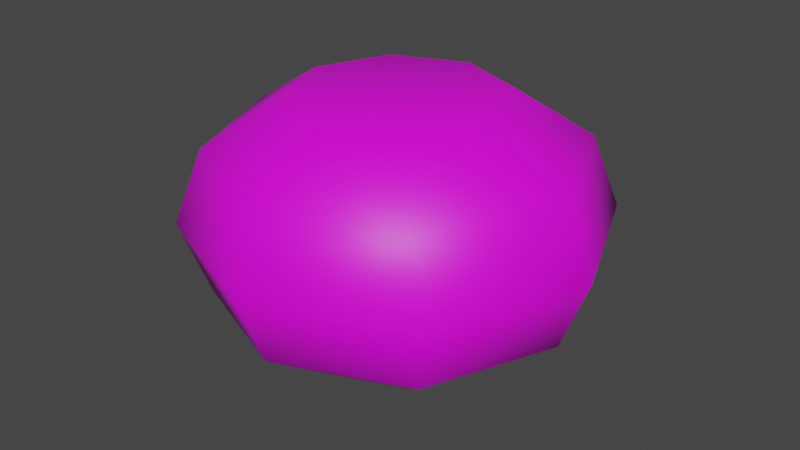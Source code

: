 # Source: orange.blend  (saved by Blender 2.81.16; exported with 4.5.12 LTS)
import bpy
from mathutils import Matrix  # noqa: F401  (used for matrix-valued properties, if any)

bpy.ops.wm.read_factory_settings(use_empty=True)
scene = bpy.context.scene
scene.name = 'Scene'

# ---- collections
col_collection = bpy.data.collections.new('Collection'); scene.collection.children.link(col_collection)

# ---- images (referenced by path relative to the original .blend; pixels are not part of the script)
import os
ASSET_DIR = os.environ.get("B2B_ASSET_DIR", "")  # directory of the original .blend (textures are referenced by path, not embedded)
HERE = os.path.dirname(os.path.abspath(__file__))  # packed textures are extracted next to this script under _unpacked/

def load_image(name, relpath, width, height, colorspace="sRGB"):
    """Load a texture the original file referenced (path relative to the .blend, or extracted next to this script)."""
    p = next((c for c in (os.path.join(HERE, relpath), os.path.join(ASSET_DIR, relpath)) if relpath and os.path.exists(c)), "")
    if p:
        img = bpy.data.images.load(p, check_existing=True)
        img.name = name
    else:  # same state as the original file: an image datablock whose file is absent (Cycles renders it pink)
        img = bpy.data.images.new(name, width, height)
        img.source = "FILE"
        img.filepath = "//" + (relpath or name)
    img.colorspace_settings.name = colorspace
    return img
img_untitled = load_image('Untitled', '', 512, 512, 'sRGB')

# ---- materials (node trees are filled in below, after node groups)
mat_orange = bpy.data.materials.new('ORANGE')
mat_orange.use_transparent_shadow = False

# ---- material node trees
mat_orange.use_nodes = True; mat_orange.node_tree.nodes.clear()
_N = mat_orange.node_tree.nodes; _L = mat_orange.node_tree.links
n0 = _N.new('ShaderNodeOutputMaterial'); n0.name = 'Material Output'; n0.location = (300, 300)
n1 = _N.new('ShaderNodeBsdfPrincipled'); n1.name = 'Principled BSDF'; n1.location = (10, 300)
n1.distribution = 'GGX'
n1.subsurface_method = 'BURLEY'
n1.inputs[3].default_value = 1.45
n1.inputs[27].default_value = (0.0, 0.0, 0.0, 1.0)
n1.inputs[28].default_value = 1.0
n2 = _N.new('ShaderNodeTexImage'); n2.name = 'Image Texture'; n2.location = (-280, 280)
n2.image = img_untitled
_L.new(n1.outputs[0], n0.inputs[0])
_L.new(n2.outputs[0], n1.inputs[0])
n0.is_active_output = True

# ---- world
world_world = bpy.data.worlds.new('World'); scene.world = world_world
world_world.use_nodes = True; world_world.node_tree.nodes.clear()
_N = world_world.node_tree.nodes; _L = world_world.node_tree.links
n0 = _N.new('ShaderNodeOutputWorld'); n0.name = 'World Output'; n0.location = (300, 300)
n1 = _N.new('ShaderNodeBackground'); n1.name = 'Background'; n1.location = (10, 300)
n1.inputs[0].default_value = (0.05088, 0.05088, 0.05088, 1.0)
_L.new(n1.outputs[0], n0.inputs[0])
n0.is_active_output = True
world_world.color = (0.05088, 0.05088, 0.05088)
world_world.use_sun_shadow = False
world_world.sun_shadow_jitter_overblur = 0.0

# ---- meshes
me_sphere = bpy.data.meshes.new('Sphere')
me_sphere.from_pydata([(0.0004836, 0.4981, 0.584), (0.0, 0.866, -0.3493), (0.002982, -0.01173, 0.5691), (0.354, 0.3517, 0.584), (0.6124, 0.6124, 0.3493), (0.7071, 0.7071, -3.225e-08), (0.6124, 0.6124, -0.3493), (0.3536, 0.3536, -0.605), (0.5005, -0.001903, 0.584), (0.866, 1.634e-07, 0.3493), (1.0, 1.336e-07, -3.225e-08), (0.866, 1.932e-07, -0.3493), (0.5, 1.485e-07, -0.605), (0.354, -0.3555, 0.584), (0.6124, -0.6124, 0.3493), (0.7071, -0.7071, -3.225e-08), (0.6124, -0.6124, -0.3493), (0.3536, -0.3536, -0.605), (0.0, 1.51e-07, -0.6986), (0.0004835, -0.5019, 0.584), (4.224e-08, -0.866, 0.3493), (1.244e-08, -1.0, -3.225e-08), (1.244e-08, -0.866, -0.3493), (-2.462e-09, -0.5, -0.605), (-0.3531, -0.3555, 0.584), (-0.6124, -0.6124, 0.3493), (-0.7071, -0.7071, -3.225e-08), (-0.6124, -0.6124, -0.3493), (-0.3536, -0.3536, -0.605), (-0.4995, -0.001903, 0.584), (-0.866, 1.038e-07, 0.3493), (-1.0, 1.634e-07, -3.225e-08), (-0.866, 1.634e-07, -0.3493), (-0.5, 1.485e-07, -0.605), (-0.3531, 0.3517, 0.584), (-0.6124, 0.6124, 0.3493), (-0.7071, 0.7071, -3.225e-08), (-0.6124, 0.6124, -0.3493), (-0.3536, 0.3536, -0.605), (-4.717e-08, 0.866, 0.3493), (1.244e-08, 1.0, -3.225e-08), (-1.736e-08, 0.5, -0.605)], [], [(18, 41, 7), (1, 40, 5, 6), (39, 0, 3, 4), (41, 1, 6, 7), (40, 39, 4, 5), (0, 2, 3), (4, 3, 8, 9), (7, 6, 11, 12), (5, 4, 9, 10), (3, 2, 8), (18, 7, 12), (6, 5, 10, 11), (12, 11, 16, 17), (10, 9, 14, 15), (8, 2, 13), (18, 12, 17), (11, 10, 15, 16), (9, 8, 13, 14), (17, 16, 22, 23), (15, 14, 20, 21), (13, 2, 19), (18, 17, 23), (16, 15, 21, 22), (14, 13, 19, 20), (23, 22, 27, 28), (21, 20, 25, 26), (19, 2, 24), (18, 23, 28), (22, 21, 26, 27), (20, 19, 24, 25), (28, 27, 32, 33), (26, 25, 30, 31), (24, 2, 29), (18, 28, 33), (27, 26, 31, 32), (25, 24, 29, 30), (31, 30, 35, 36), (29, 2, 34), (18, 33, 38), (32, 31, 36, 37), (30, 29, 34, 35), (33, 32, 37, 38), (34, 2, 0), (18, 38, 41), (37, 36, 40, 1), (35, 34, 0, 39), (38, 37, 1, 41), (36, 35, 39, 40)])
me_sphere.polygons.foreach_set('use_smooth', [True] * 48)
_uv = me_sphere.uv_layers.new(name='UVMap')
_uv.uv.foreach_set('vector', [0.6875, 0.0, 0.75, 0.1667, 0.625, 0.1667, 0.75, 0.3333, 0.75, 0.5, 0.625, 0.5, 0.625, 0.3333, 0.75, 0.6667, 0.75, 0.8333, 0.625, 0.8333, 0.625, 0.6667, 0.75, 0.1667, 0.75, 0.3333, 0.625, 0.3333, 0.625, 0.1667, 0.75, 0.5, 0.75, 0.6667, 0.625, 0.6667, 0.625, 0.5, 0.75, 0.8333, 0.6875, 1.0, 0.625, 0.8333, 0.625, 0.6667, 0.625, 0.8333, 0.5, 0.8333, 0.5, 0.6667, 0.625, 0.1667, 0.625, 0.3333, 0.5, 0.3333, 0.5, 0.1667, 0.625, 0.5, 0.625, 0.6667, 0.5, 0.6667, 0.5, 0.5, 0.625, 0.8333, 0.5625, 1.0, 0.5, 0.8333, 0.5625, 0.0, 0.625, 0.1667, 0.5, 0.1667, 0.625, 0.3333, 0.625, 0.5, 0.5, 0.5, 0.5, 0.3333, 0.5, 0.1667, 0.5, 0.3333, 0.375, 0.3333, 0.375, 0.1667, 0.5, 0.5, 0.5, 0.6667, 0.375, 0.6667, 0.375, 0.5, 0.5, 0.8333, 0.4375, 1.0, 0.375, 0.8333, 0.4375, 0.0, 0.5, 0.1667, 0.375, 0.1667, 0.5, 0.3333, 0.5, 0.5, 0.375, 0.5, 0.375, 0.3333, 0.5, 0.6667, 0.5, 0.8333, 0.375, 0.8333, 0.375, 0.6667, 0.375, 0.1667, 0.375, 0.3333, 0.25, 0.3333, 0.25, 0.1667, 0.375, 0.5, 0.375, 0.6667, 0.25, 0.6667, 0.25, 0.5, 0.375, 0.8333, 0.3125, 1.0, 0.25, 0.8333, 0.3125, 0.0, 0.375, 0.1667, 0.25, 0.1667, 0.375, 0.3333, 0.375, 0.5, 0.25, 0.5, 0.25, 0.3333, 0.375, 0.6667, 0.375, 0.8333, 0.25, 0.8333, 0.25, 0.6667, 0.25, 0.1667, 0.25, 0.3333, 0.125, 0.3333, 0.125, 0.1667, 0.25, 0.5, 0.25, 0.6667, 0.125, 0.6667, 0.125, 0.5, 0.25, 0.8333, 0.1875, 1.0, 0.125, 0.8333, 0.1875, 0.0, 0.25, 0.1667, 0.125, 0.1667, 0.25, 0.3333, 0.25, 0.5, 0.125, 0.5, 0.125, 0.3333, 0.25, 0.6667, 0.25, 0.8333, 0.125, 0.8333, 0.125, 0.6667, 0.125, 0.1667, 0.125, 0.3333, 0.0, 0.3333, 0.0, 0.1667, 0.125, 0.5, 0.125, 0.6667, 0.0, 0.6667, 0.0, 0.5, 0.125, 0.8333, 0.0625, 1.0, 0.0, 0.8333, 0.0625, 0.0, 0.125, 0.1667, 0.0, 0.1667, 0.125, 0.3333, 0.125, 0.5, 0.0, 0.5, 0.0, 0.3333, 0.125, 0.6667, 0.125, 0.8333, 0.0, 0.8333, 0.0, 0.6667, 1.0, 0.5, 1.0, 0.6667, 0.875, 0.6667, 0.875, 0.5, 1.0, 0.8333, 0.9375, 1.0, 0.875, 0.8333, 0.9375, 0.0, 1.0, 0.1667, 0.875, 0.1667, 1.0, 0.3333, 1.0, 0.5, 0.875, 0.5, 0.875, 0.3333, 1.0, 0.6667, 1.0, 0.8333, 0.875, 0.8333, 0.875, 0.6667, 1.0, 0.1667, 1.0, 0.3333, 0.875, 0.3333, 0.875, 0.1667, 0.875, 0.8333, 0.8125, 1.0, 0.75, 0.8333, 0.8125, 0.0, 0.875, 0.1667, 0.75, 0.1667, 0.875, 0.3333, 0.875, 0.5, 0.75, 0.5, 0.75, 0.3333, 0.875, 0.6667, 0.875, 0.8333, 0.75, 0.8333, 0.75, 0.6667, 0.875, 0.1667, 0.875, 0.3333, 0.75, 0.3333, 0.75, 0.1667, 0.875, 0.5, 0.875, 0.6667, 0.75, 0.6667, 0.75, 0.5])
me_sphere.materials.append(mat_orange)
me_sphere.use_remesh_fix_poles = True
me_sphere.use_remesh_preserve_attributes = False
me_sphere.use_mirror_vertex_groups = False
me_sphere.update()

# ---- objects
ob_sphere = bpy.data.objects.new('Sphere', me_sphere)

# ---- transforms, parenting, visibility, modifiers, constraints
ob_sphere.location = (0.0, 0.0, 0.0)
ob_sphere.lineart.crease_threshold = 0.0

# ---- collection membership
col_collection.objects.link(ob_sphere)

# ---- scene / render settings (as saved in the file)
scene.frame_start = 1; scene.frame_end = 250; scene.frame_set(1)
scene.render.engine = 'BLENDER_EEVEE_NEXT'
scene.cycles.use_denoising = False
scene.cycles.samples = 128
scene.cycles.sampling_pattern = 'TABULATED_SOBOL'
scene.cycles.use_adaptive_sampling = False
scene.cycles.use_light_tree = False
scene.view_settings.view_transform = 'Filmic'
bpy.context.view_layer.update()

# ---- added for rendering (the .blend has no active camera and no usable light): camera, sun
cam_auto = bpy.data.cameras.new('AutoCamera')
cam_auto.lens = 50.0
cam_auto.sensor_width = 36.0
cam_auto.clip_end = 1000.0
ob_auto_camera = bpy.data.objects.new('AutoCamera', cam_auto)
scene.collection.objects.link(ob_auto_camera)
ob_auto_camera.location = (2.87344, -3.44813, 2.24145)
ob_auto_camera.rotation_euler = (1.09748, -7.21219e-08, 0.694738)
scene.camera = ob_auto_camera
light_auto_sun = bpy.data.lights.new('AutoSun', 'SUN')
light_auto_sun.energy = 3.0
light_auto_sun.angle = 0.0523599
ob_auto_sun = bpy.data.objects.new('AutoSun', light_auto_sun)
scene.collection.objects.link(ob_auto_sun)
ob_auto_sun.rotation_euler = (0.872665, 0.174533, 0.523599)
bpy.context.view_layer.update()

